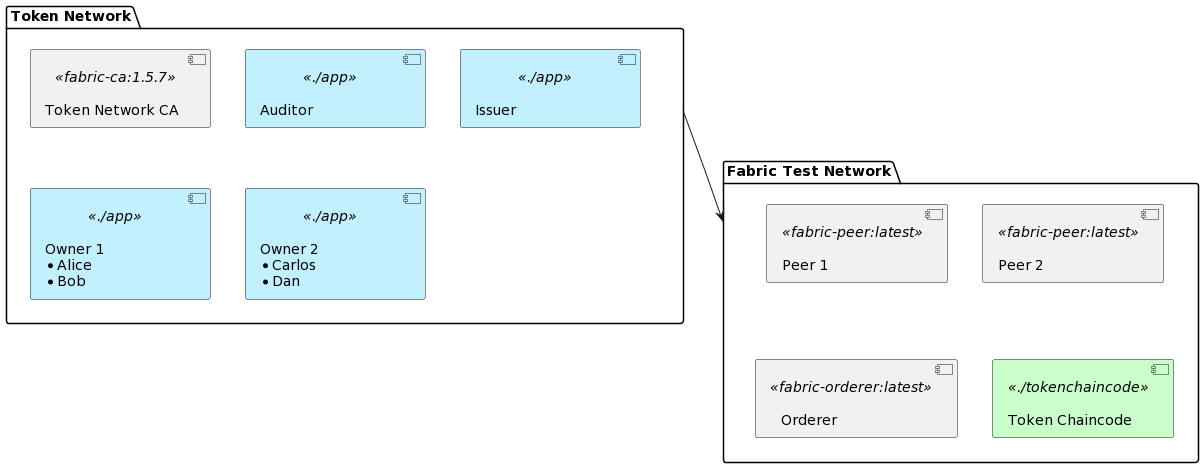

The diagram above was rendered by PlantUML. Its source (embedded in the PNG):
@startuml
skinparam minClassWidth 140

package "Token Network" as tok {
  component "\nToken Network CA" as ca << fabric-ca:1.5.7 >>
  component "\nAuditor" as aud << ./app >> #Application
  component "\nIssuer" as iss << ./app >> #Application
  component "\nOwner 1\n* Alice\n* Bob" as o1 << ./app >> #Application
  component "\nOwner 2\n* Carlos\n* Dan" as o2 << ./app >> #Application
}

package "Fabric Test Network" as hlf {
  component "\nPeer 1" as peer1  << fabric-peer:latest >>
  component "\nPeer 2" as peer2 << fabric-peer:latest >>
  component "\nOrderer" as orderer << fabric-orderer:latest >>
  component "\nToken Chaincode" as tcc << ./tokenchaincode >> #Technology
}

tok --> hlf
@enduml